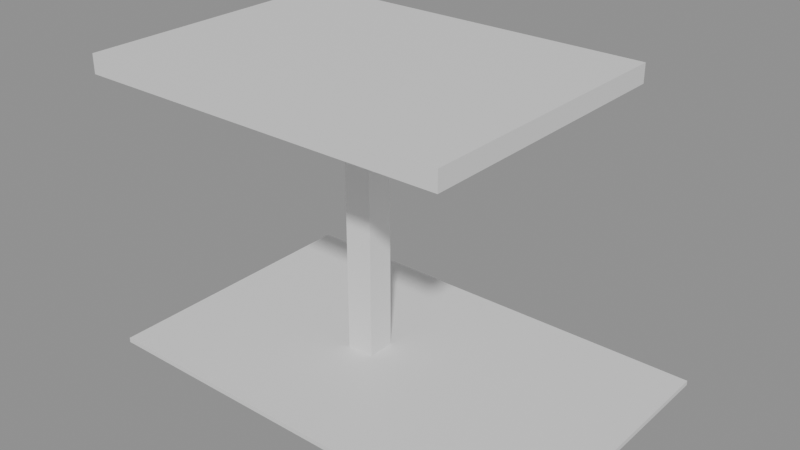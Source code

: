 # Source: e1659_after.blend  (saved by Blender 5.2.44; exported with 4.5.12 LTS)
import bpy
from mathutils import Matrix  # noqa: F401  (used for matrix-valued properties, if any)

bpy.ops.wm.read_factory_settings(use_empty=True)
scene = bpy.context.scene
scene.name = 'Scene'

# ---- materials (node trees are filled in below, after node groups)
mat_ceramica_piso = bpy.data.materials.new('Ceramica_Piso')
mat_hormigon = bpy.data.materials.new('Hormigon')

# ---- material node trees
mat_ceramica_piso.use_nodes = True; mat_ceramica_piso.node_tree.nodes.clear()
_N = mat_ceramica_piso.node_tree.nodes; _L = mat_ceramica_piso.node_tree.links
n0 = _N.new('ShaderNodeBsdfPrincipled'); n0.name = 'Principled BSDF'; n0.location = (-200, 100)
n0.inputs[3].default_value = 1.45
n0.inputs[10].default_value = 0.005
n1 = _N.new('ShaderNodeOutputMaterial'); n1.name = 'Material Output'; n1.location = (200, 100)
_L.new(n0.outputs[0], n1.inputs[0])
n1.is_active_output = True
mat_hormigon.use_nodes = True; mat_hormigon.node_tree.nodes.clear()
_N = mat_hormigon.node_tree.nodes; _L = mat_hormigon.node_tree.links
n0 = _N.new('ShaderNodeBsdfPrincipled'); n0.name = 'Principled BSDF'; n0.location = (-200, 100)
n0.inputs[3].default_value = 1.45
n0.inputs[10].default_value = 0.005
n1 = _N.new('ShaderNodeOutputMaterial'); n1.name = 'Material Output'; n1.location = (200, 100)
_L.new(n0.outputs[0], n1.inputs[0])
n1.is_active_output = True

# ---- meshes
me_piso_porche_mesh = bpy.data.meshes.new('Piso_Porche_mesh')
me_piso_porche_mesh.from_pydata([(0.0, 0.0, 0.0), (4.8, 0.0, 0.0), (4.8, 3.0, 0.0), (0.0, 3.0, 0.0), (0.0, 0.0, 0.05), (4.8, 0.0, 0.05), (4.8, 3.0, 0.05), (0.0, 3.0, 0.05)], [], [(0, 3, 2, 1), (4, 5, 6, 7), (1, 2, 6, 5), (3, 0, 4, 7), (2, 3, 7, 6), (0, 1, 5, 4)])
me_piso_porche_mesh.materials.append(mat_ceramica_piso)
me_piso_porche_mesh.update()
me_columna_esquina_cuerpo_mesh = bpy.data.meshes.new('Columna_Esquina_Cuerpo_mesh')
me_columna_esquina_cuerpo_mesh.from_pydata([(0.0, 0.0, 0.0), (0.3, 0.0, 0.0), (0.3, 0.3, 0.0), (0.0, 0.3, 0.0), (0.0, 0.0, 2.8), (0.3, 0.0, 2.8), (0.3, 0.3, 2.8), (0.0, 0.3, 2.8)], [], [(0, 1, 2, 3), (4, 5, 6, 7), (0, 1, 5, 4), (1, 2, 6, 5), (2, 3, 7, 6), (3, 0, 4, 7)])
me_columna_esquina_cuerpo_mesh.materials.append(mat_hormigon)
me_columna_esquina_cuerpo_mesh.update()
me_techo_porche_cuerpo_mesh = bpy.data.meshes.new('Techo_Porche_Cuerpo_mesh')
me_techo_porche_cuerpo_mesh.from_pydata([(0.0, 0.0, 2.95), (4.0, 0.0, 2.95), (4.0, 3.0, 2.95), (0.0, 3.0, 2.95), (0.0, 0.0, 3.15), (4.0, 0.0, 3.15), (4.0, 3.0, 3.15), (0.0, 3.0, 3.15)], [], [(0, 1, 2, 3), (4, 5, 6, 7), (0, 1, 5, 4), (1, 2, 6, 5), (2, 3, 7, 6), (3, 0, 4, 7)])
me_techo_porche_cuerpo_mesh.materials.append(mat_hormigon)
me_techo_porche_cuerpo_mesh.update()

# ---- objects
ob_piso_porche_solido = bpy.data.objects.new('Piso_Porche_Solido', me_piso_porche_mesh)
ob_piso_porche = bpy.data.objects.new('Piso_Porche', None)
ob_columna_esquina = bpy.data.objects.new('Columna_Esquina', None)
ob_columna_esquina_cuerpo = bpy.data.objects.new('Columna_Esquina_Cuerpo', me_columna_esquina_cuerpo_mesh)
ob_techo_porche_cuerpo = bpy.data.objects.new('Techo_Porche_Cuerpo', me_techo_porche_cuerpo_mesh)
ob_techo_porche = bpy.data.objects.new('Techo_Porche', None)

# ---- transforms, parenting, visibility, modifiers, constraints
ob_piso_porche_solido.parent = ob_piso_porche
ob_piso_porche_solido.location = (0.0, 0.0, 0.0)
ob_piso_porche.location = (2.0, 1.5, 0.025)
ob_piso_porche.empty_display_type = 'ARROWS'
ob_columna_esquina.location = (3.85, 2.85, 0.05)
ob_columna_esquina.empty_display_type = 'ARROWS'
ob_columna_esquina_cuerpo.parent = ob_columna_esquina
ob_columna_esquina_cuerpo.location = (0.0, 0.0, 0.0)
ob_techo_porche_cuerpo.parent = ob_techo_porche
ob_techo_porche_cuerpo.location = (2.0, 1.5, 0.0)
ob_techo_porche.location = (0.0, 0.0, 0.0)
ob_techo_porche.empty_display_type = 'ARROWS'

# ---- collection membership
scene.collection.objects.link(ob_piso_porche_solido)
scene.collection.objects.link(ob_piso_porche)
scene.collection.objects.link(ob_columna_esquina)
scene.collection.objects.link(ob_columna_esquina_cuerpo)
scene.collection.objects.link(ob_techo_porche_cuerpo)
scene.collection.objects.link(ob_techo_porche)

# ---- scene / render settings (as saved in the file)
scene.frame_start = 1; scene.frame_end = 250; scene.frame_set(1)
scene.render.engine = 'BLENDER_EEVEE_NEXT'
scene.render.bake_bias = 0.0
scene.render.bake_samples = 0
scene.render.compositor_device = 'GPU'
scene.eevee.use_volume_custom_range = False
scene.eevee.fast_gi_thickness_near = 0.1
scene.eevee.fast_gi_thickness_far = 0.0
scene.eevee.ray_tracing_options.screen_trace_thickness = 0.1
bpy.context.view_layer.update()

# ---- added for rendering (the .blend has no active camera and no usable light): camera, sun + grey world if the file has none
cam_auto = bpy.data.cameras.new('AutoCamera')
cam_auto.lens = 50.0
cam_auto.sensor_width = 36.0
cam_auto.clip_end = 1000.0
ob_auto_camera = bpy.data.objects.new('AutoCamera', cam_auto)
scene.collection.objects.link(ob_auto_camera)
ob_auto_camera.location = (10.3822, -4.1787, 6.3733)
ob_auto_camera.rotation_euler = (1.09748, -7.21219e-08, 0.694738)
scene.camera = ob_auto_camera
light_auto_sun = bpy.data.lights.new('AutoSun', 'SUN')
light_auto_sun.energy = 3.0
light_auto_sun.angle = 0.0523599
ob_auto_sun = bpy.data.objects.new('AutoSun', light_auto_sun)
scene.collection.objects.link(ob_auto_sun)
ob_auto_sun.rotation_euler = (0.872665, 0.174533, 0.523599)
if scene.world is None:
    world_auto = bpy.data.worlds.new('AutoWorld')
    world_auto.color = (0.3, 0.3, 0.3)
    scene.world = world_auto
bpy.context.view_layer.update()
